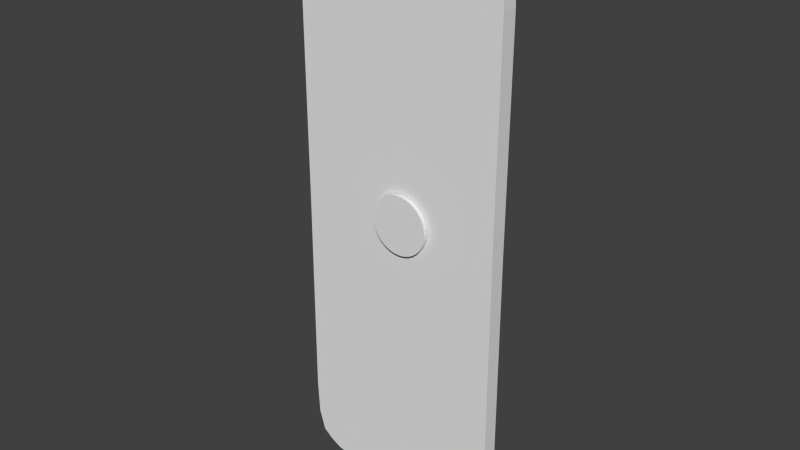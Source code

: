 # Source: DownButton.blend  (saved by Blender 2.72.0; exported with 4.5.12 LTS)
import bpy
from mathutils import Matrix  # noqa: F401  (used for matrix-valued properties, if any)

bpy.ops.wm.read_factory_settings(use_empty=True)
scene = bpy.context.scene
scene.name = 'Scene'

# ---- collections
col_collection_1 = bpy.data.collections.new('Collection 1'); scene.collection.children.link(col_collection_1)

# ---- world
world_world = bpy.data.worlds.new('World'); scene.world = world_world
world_world.color = (0.05088, 0.05088, 0.05088)
world_world.use_sun_shadow = False
world_world.sun_shadow_jitter_overblur = 0.0
world_world.cycles.sampling_method = 'MANUAL'
world_world.cycles.sample_map_resolution = 256

# ---- meshes
me_circle = bpy.data.meshes.new('Circle')
me_circle.from_pydata([(-0.1717, -0.03543, 0.229), (-0.1876, -0.03543, 0.2274), (-0.2028, -0.03543, 0.2228), (-0.2169, -0.03543, 0.2153), (-0.2292, -0.03543, 0.2052), (-0.2393, -0.03543, 0.1929), (-0.2468, -0.03543, 0.1788), (-0.2514, -0.03543, 0.1636), (-0.253, -0.03543, 0.1477), (-0.2514, -0.03543, 0.1319), (-0.2468, -0.03543, 0.1166), (-0.2393, -0.03543, 0.1026), (-0.2292, -0.03543, 0.09025), (-0.2169, -0.03543, 0.08014), (-0.2028, -0.03543, 0.07263), (-0.1876, -0.03543, 0.06801), (-0.1717, -0.03543, 0.06645), (-0.1559, -0.03543, 0.06801), (-0.1406, -0.03543, 0.07263), (-0.1266, -0.03543, 0.08014), (-0.1143, -0.03543, 0.09025), (-0.1042, -0.03543, 0.1026), (-0.09667, -0.03543, 0.1166), (-0.09204, -0.03543, 0.1319), (-0.09048, -0.03543, 0.1477), (-0.09204, -0.03543, 0.1636), (-0.09667, -0.03543, 0.1788), (-0.1042, -0.03543, 0.1929), (-0.1143, -0.03543, 0.2052), (-0.1266, -0.03543, 0.2153), (-0.1406, -0.03543, 0.2228), (-0.1559, -0.03543, 0.2274), (-0.1717, -0.04807, 0.229), (-0.1876, -0.04807, 0.2274), (-0.2028, -0.04807, 0.2228), (-0.2169, -0.04807, 0.2153), (-0.2292, -0.04807, 0.2052), (-0.2393, -0.04807, 0.1929), (-0.2468, -0.04807, 0.1788), (-0.2514, -0.04807, 0.1636), (-0.253, -0.04807, 0.1477), (-0.2514, -0.04807, 0.1319), (-0.2468, -0.04807, 0.1166), (-0.2393, -0.04807, 0.1026), (-0.2292, -0.04807, 0.09025), (-0.2169, -0.04807, 0.08014), (-0.2028, -0.04807, 0.07263), (-0.1876, -0.04807, 0.06801), (-0.1717, -0.04807, 0.06645), (-0.1559, -0.04807, 0.06801), (-0.1406, -0.04807, 0.07263), (-0.1266, -0.04807, 0.08014), (-0.1143, -0.04807, 0.09025), (-0.1042, -0.04807, 0.1026), (-0.09667, -0.04807, 0.1166), (-0.09204, -0.04807, 0.1319), (-0.09048, -0.04807, 0.1477), (-0.09204, -0.04807, 0.1636), (-0.09667, -0.04807, 0.1788), (-0.1042, -0.04807, 0.1929), (-0.1143, -0.04807, 0.2052), (-0.1266, -0.04807, 0.2153), (-0.1406, -0.04807, 0.2228), (-0.1559, -0.04807, 0.2274)], [], [(27, 28, 60, 59), (16, 17, 49, 48), (5, 6, 38, 37), (25, 26, 58, 57), (3, 4, 36, 35), (14, 15, 47, 46), (23, 24, 56, 55), (1, 2, 34, 33), (12, 13, 45, 44), (21, 22, 54, 53), (10, 11, 43, 42), (30, 31, 63, 62), (19, 20, 52, 51), (8, 9, 41, 40), (28, 29, 61, 60), (17, 18, 50, 49), (6, 7, 39, 38), (26, 27, 59, 58), (4, 5, 37, 36), (15, 16, 48, 47), (24, 25, 57, 56), (2, 3, 35, 34), (13, 14, 46, 45), (22, 23, 55, 54), (0, 1, 33, 32), (11, 12, 44, 43), (31, 0, 32, 63), (20, 21, 53, 52), (9, 10, 42, 41), (29, 30, 62, 61), (18, 19, 51, 50), (7, 8, 40, 39), (33, 34, 35, 36, 37, 38, 39, 40, 41, 42, 43, 44, 45, 46, 47, 48, 49, 50, 51, 52, 53, 54, 55, 56, 57, 58, 59, 60, 61, 62, 63, 32)])
_uv = me_circle.uv_layers.new(name='UVMap')
_uv.uv.foreach_set('vector', [0.5796, 0.5196, 0.5797, 0.5126, 0.5931, 0.512, 0.593, 0.5201, 0.4493, 0.5427, 0.4624, 0.5466, 0.4563, 0.552, 0.4409, 0.5475, 0.4766, 0.4819, 0.462, 0.4844, 0.4558, 0.479, 0.4727, 0.476, 0.5705, 0.5328, 0.5766, 0.5264, 0.5894, 0.5282, 0.5823, 0.5357, 0.5077, 0.4806, 0.492, 0.4806, 0.4906, 0.4745, 0.5089, 0.4745, 0.4294, 0.532, 0.4381, 0.5378, 0.4279, 0.5418, 0.4176, 0.535, 0.5507, 0.5434, 0.5618, 0.5385, 0.5721, 0.5424, 0.5591, 0.548, 0.5377, 0.4846, 0.5231, 0.4819, 0.5269, 0.476, 0.5439, 0.4792, 0.4203, 0.5187, 0.4234, 0.5255, 0.4106, 0.5274, 0.407, 0.5194, 0.5234, 0.5495, 0.5378, 0.5471, 0.5439, 0.5524, 0.5271, 0.5553, 0.4233, 0.505, 0.4203, 0.5118, 0.4069, 0.5112, 0.4105, 0.5033, 0.5706, 0.4993, 0.5619, 0.4934, 0.5722, 0.4895, 0.5824, 0.4963, 0.4923, 0.5506, 0.5081, 0.5507, 0.5093, 0.5567, 0.4911, 0.5567, 0.4379, 0.4929, 0.4292, 0.4986, 0.4175, 0.4958, 0.4276, 0.4891, 0.5797, 0.5126, 0.5766, 0.5058, 0.5895, 0.5039, 0.5931, 0.512, 0.4624, 0.5466, 0.4769, 0.5492, 0.4732, 0.5551, 0.4563, 0.552, 0.462, 0.4844, 0.449, 0.4881, 0.4406, 0.4834, 0.4558, 0.479, 0.5766, 0.5264, 0.5796, 0.5196, 0.593, 0.5201, 0.5894, 0.5282, 0.492, 0.4806, 0.4766, 0.4819, 0.4727, 0.476, 0.4906, 0.4745, 0.4381, 0.5378, 0.4493, 0.5427, 0.4409, 0.5475, 0.4279, 0.5418, 0.5618, 0.5385, 0.5705, 0.5328, 0.5823, 0.5357, 0.5721, 0.5424, 0.5231, 0.4819, 0.5077, 0.4806, 0.5089, 0.4745, 0.5269, 0.476, 0.4234, 0.5255, 0.4294, 0.532, 0.4176, 0.535, 0.4106, 0.5274, 0.5378, 0.5471, 0.5507, 0.5434, 0.5591, 0.548, 0.5439, 0.5524, 0.5508, 0.4885, 0.5377, 0.4846, 0.5439, 0.4792, 0.5592, 0.4837, 0.4203, 0.5118, 0.4203, 0.5187, 0.407, 0.5194, 0.4069, 0.5112, 0.5619, 0.4934, 0.5508, 0.4885, 0.5592, 0.4837, 0.5722, 0.4895, 0.5081, 0.5507, 0.5234, 0.5495, 0.5271, 0.5553, 0.5093, 0.5567, 0.4292, 0.4986, 0.4233, 0.505, 0.4105, 0.5033, 0.4175, 0.4958, 0.5766, 0.5058, 0.5706, 0.4993, 0.5824, 0.4963, 0.5895, 0.5039, 0.4769, 0.5492, 0.4923, 0.5506, 0.4911, 0.5567, 0.4732, 0.5551, 0.449, 0.4881, 0.4379, 0.4929, 0.4276, 0.4891, 0.4406, 0.4834, 0.4897, 0.5597, 0.4718, 0.5577, 0.4552, 0.5542, 0.4404, 0.5491, 0.428, 0.5428, 0.4186, 0.5354, 0.4124, 0.5273, 0.4097, 0.5187, 0.4106, 0.5099, 0.4151, 0.5014, 0.423, 0.4935, 0.4341, 0.4864, 0.4477, 0.4804, 0.4636, 0.4758, 0.4809, 0.4727, 0.4992, 0.4712, 0.5176, 0.4715, 0.5355, 0.4734, 0.5521, 0.477, 0.5669, 0.482, 0.5793, 0.4884, 0.5887, 0.4957, 0.5949, 0.5039, 0.5976, 0.5125, 0.5967, 0.5212, 0.5922, 0.5297, 0.5842, 0.5376, 0.5732, 0.5447, 0.5596, 0.5507, 0.5437, 0.5554, 0.5264, 0.5585, 0.5081, 0.5599])
me_circle.use_remesh_preserve_volume = False
me_circle.use_remesh_preserve_attributes = False
me_circle.use_mirror_vertex_groups = False
me_circle.update()
me_cube_002 = bpy.data.meshes.new('Cube.002')
me_cube_002.from_pydata([(-0.3689, -0.03424, 0.9308), (-0.4839, -0.03424, 0.7322), (-0.4046, -0.03424, 0.9227), (-0.4369, -0.03424, 0.9053), (-0.4625, -0.03424, 0.8841), (-0.4791, -0.03424, 0.827), (-0.4839, 0.009578, 0.7322), (-0.3689, 0.009578, 0.9308), (-0.4791, 0.009578, 0.827), (-0.4625, 0.009578, 0.8841), (-0.4369, 0.009578, 0.9053), (-0.4046, 0.009578, 0.9227), (-0.1902, 0.009578, 0.9291), (-0.1902, -0.03424, 0.9291), (-0.01153, -0.03424, 0.9308), (0.1034, -0.03424, 0.7322), (0.02422, -0.03424, 0.9227), (0.05651, -0.03424, 0.9053), (0.08212, -0.03424, 0.8841), (0.09867, -0.03424, 0.827), (0.1034, 0.009578, 0.7322), (-0.01153, 0.009578, 0.9308), (0.09867, 0.009578, 0.827), (0.08212, 0.009578, 0.8841), (0.05651, 0.009578, 0.9053), (0.02422, 0.009578, 0.9227), (-0.482, -0.03424, 0.1335), (-0.482, 0.009578, 0.1335), (-0.3689, -0.03424, -0.6638), (-0.4839, -0.03424, -0.4652), (-0.4046, -0.03424, -0.6557), (-0.4369, -0.03424, -0.6383), (-0.4625, -0.03424, -0.6171), (-0.4791, -0.03424, -0.5601), (-0.4839, 0.009578, -0.4652), (-0.3689, 0.009578, -0.6638), (-0.4791, 0.009578, -0.5601), (-0.4625, 0.009578, -0.6171), (-0.4369, 0.009578, -0.6383), (-0.4046, 0.009578, -0.6557), (-0.1902, 0.009578, -0.6621), (-0.1902, -0.03424, -0.6621), (0.1016, -0.03424, 0.1335), (0.1016, 0.009578, 0.1335), (-0.1902, 0.009578, 0.1335), (-0.1902, -0.03424, 0.1335), (-0.01153, -0.03424, -0.6638), (0.1034, -0.03424, -0.4652), (0.02422, -0.03424, -0.6557), (0.05651, -0.03424, -0.6383), (0.08212, -0.03424, -0.6171), (0.09867, -0.03424, -0.5601), (0.1034, 0.009578, -0.4652), (-0.01153, 0.009578, -0.6638), (0.09867, 0.009578, -0.5601), (0.08212, 0.009578, -0.6171), (0.05651, 0.009578, -0.6383), (0.02422, 0.009578, -0.6557)], [], [(6, 8, 9, 10, 11, 7, 12, 44, 27), (13, 12, 7, 0), (1, 6, 27, 26), (0, 7, 11, 2), (2, 11, 10, 3), (3, 10, 9, 4), (4, 9, 8, 5), (5, 8, 6, 1), (13, 0, 2, 3, 4, 5, 1, 26, 45), (20, 43, 44, 12, 21, 25, 24, 23, 22), (13, 14, 21, 12), (15, 42, 43, 20), (14, 16, 25, 21), (16, 17, 24, 25), (17, 18, 23, 24), (18, 19, 22, 23), (19, 15, 20, 22), (13, 45, 42, 15, 19, 18, 17, 16, 14), (34, 27, 44, 40, 35, 39, 38, 37, 36), (41, 28, 35, 40), (29, 26, 27, 34), (28, 30, 39, 35), (30, 31, 38, 39), (31, 32, 37, 38), (32, 33, 36, 37), (33, 29, 34, 36), (41, 45, 26, 29, 33, 32, 31, 30, 28), (52, 54, 55, 56, 57, 53, 40, 44, 43), (41, 40, 53, 46), (47, 52, 43, 42), (46, 53, 57, 48), (48, 57, 56, 49), (49, 56, 55, 50), (50, 55, 54, 51), (51, 54, 52, 47), (41, 46, 48, 49, 50, 51, 47, 42, 45)])
_uv = me_cube_002.uv_layers.new(name='UVMap')
_uv.uv.foreach_set('vector', [0.2129, 0.4416, 0.1714, 0.4394, 0.1464, 0.4316, 0.1371, 0.4197, 0.1295, 0.4047, 0.126, 0.388, 0.1267, 0.3047, 0.475, 0.3047, 0.475, 0.4407, 0.6244, 0.3085, 0.6244, 0.4441, 0.525, 0.4441, 0.525, 0.3085, 0.5039, 0.3085, 0.5039, 0.1729, 0.6262, 0.1729, 0.6262, 0.3085, 0.525, 0.3085, 0.525, 0.4441, 0.5051, 0.4441, 0.5051, 0.3085, 0.5051, 0.3085, 0.5051, 0.4441, 0.4872, 0.4441, 0.4872, 0.3085, 0.4872, 0.3085, 0.4872, 0.4441, 0.4729, 0.4441, 0.4729, 0.3085, 0.4729, 0.3085, 0.4729, 0.1729, 0.4846, 0.1729, 0.4846, 0.3085, 0.4846, 0.3085, 0.4846, 0.1729, 0.5039, 0.1729, 0.5039, 0.3085, 0.479, 0.9805, 0.2505, 0.9815, 0.2048, 0.9767, 0.1635, 0.9664, 0.1307, 0.9537, 0.1096, 0.9197, 0.1035, 0.8631, 0.1058, 0.5063, 0.479, 0.5063, 0.2129, 0.1679, 0.475, 0.1687, 0.475, 0.3047, 0.1267, 0.3047, 0.126, 0.2214, 0.1295, 0.2048, 0.1371, 0.1897, 0.1464, 0.1778, 0.1714, 0.1701, 0.6244, 0.3085, 0.7239, 0.3085, 0.7239, 0.4441, 0.6244, 0.4441, 0.1974, 0.1729, 0.3196, 0.1729, 0.3196, 0.3085, 0.1974, 0.3085, 0.7239, 0.3085, 0.7438, 0.3085, 0.7438, 0.4441, 0.7239, 0.4441, 0.7438, 0.3085, 0.7617, 0.3085, 0.7617, 0.4441, 0.7438, 0.4441, 0.7617, 0.3085, 0.776, 0.3085, 0.776, 0.4441, 0.7617, 0.4441, 0.1664, 0.1729, 0.178, 0.1729, 0.178, 0.3085, 0.1664, 0.3085, 0.178, 0.1729, 0.1974, 0.1729, 0.1974, 0.3085, 0.178, 0.3085, 0.479, 0.9805, 0.479, 0.5063, 0.8522, 0.5063, 0.8545, 0.8631, 0.8484, 0.9197, 0.8273, 0.9537, 0.7945, 0.9664, 0.7532, 0.9767, 0.7075, 0.9815, 0.7371, 0.4416, 0.475, 0.4407, 0.475, 0.3047, 0.8233, 0.3047, 0.824, 0.388, 0.8205, 0.4047, 0.8129, 0.4197, 0.8036, 0.4316, 0.7786, 0.4394, 0.3179, 0.4441, 0.2185, 0.4441, 0.2185, 0.3085, 0.3179, 0.3085, 0.7484, 0.3085, 0.6262, 0.3085, 0.6262, 0.1729, 0.7484, 0.1729, 0.2185, 0.4441, 0.1986, 0.4441, 0.1986, 0.3085, 0.2185, 0.3085, 0.1986, 0.4441, 0.1806, 0.4441, 0.1806, 0.3085, 0.1986, 0.3085, 0.1806, 0.4441, 0.1664, 0.4441, 0.1664, 0.3085, 0.1806, 0.3085, 0.7795, 0.3085, 0.7678, 0.3085, 0.7678, 0.1729, 0.7795, 0.1729, 0.7678, 0.3085, 0.7484, 0.3085, 0.7484, 0.1729, 0.7678, 0.1729, 0.479, 0.03184, 0.479, 0.5063, 0.1058, 0.5063, 0.1035, 0.1493, 0.1096, 0.09272, 0.1307, 0.05866, 0.1635, 0.04601, 0.2048, 0.03565, 0.2505, 0.03081, 0.7371, 0.1679, 0.7786, 0.1701, 0.8036, 0.1778, 0.8129, 0.1897, 0.8205, 0.2048, 0.824, 0.2214, 0.8233, 0.3047, 0.475, 0.3047, 0.475, 0.1687, 0.3179, 0.4441, 0.3179, 0.3085, 0.4173, 0.3085, 0.4173, 0.4441, 0.4419, 0.1729, 0.4419, 0.3085, 0.3196, 0.3085, 0.3196, 0.1729, 0.4173, 0.4441, 0.4173, 0.3085, 0.4372, 0.3085, 0.4372, 0.4441, 0.4372, 0.4441, 0.4372, 0.3085, 0.4552, 0.3085, 0.4552, 0.4441, 0.4552, 0.4441, 0.4552, 0.3085, 0.4694, 0.3085, 0.4694, 0.4441, 0.4729, 0.1729, 0.4729, 0.3085, 0.4613, 0.3085, 0.4613, 0.1729, 0.4613, 0.1729, 0.4613, 0.3085, 0.4419, 0.3085, 0.4419, 0.1729, 0.479, 0.03184, 0.7075, 0.03081, 0.7532, 0.03565, 0.7945, 0.04601, 0.8273, 0.05866, 0.8484, 0.09272, 0.8545, 0.1493, 0.8522, 0.5063, 0.479, 0.5063])
me_cube_002.use_remesh_preserve_volume = False
me_cube_002.use_remesh_preserve_attributes = False
me_cube_002.use_mirror_vertex_groups = False
me_cube_002.update()

# ---- objects
ob_circle = bpy.data.objects.new('Circle', me_circle)
ob_cube = bpy.data.objects.new('Cube', me_cube_002)

# ---- transforms, parenting, visibility, modifiers, constraints
ob_circle.location = (0.0, 0.0, 0.0)
ob_circle.lineart.crease_threshold = 0.0
ob_cube.location = (0.0, 0.0, 0.0)
ob_cube.lineart.crease_threshold = 0.0

# ---- collection membership
col_collection_1.objects.link(ob_circle)
col_collection_1.objects.link(ob_cube)

# ---- scene / render settings (as saved in the file)
scene.frame_start = 1; scene.frame_end = 250; scene.frame_set(1)
scene.render.engine = 'BLENDER_EEVEE_NEXT'
scene.render.resolution_percentage = 50
scene.render.dither_intensity = 0.0
scene.cycles.use_denoising = False
scene.cycles.samples = 10
scene.cycles.sampling_pattern = 'TABULATED_SOBOL'
scene.cycles.light_sampling_threshold = 0.0
scene.cycles.use_adaptive_sampling = False
scene.cycles.use_light_tree = False
scene.cycles.blur_glossy = 0.0
scene.cycles.pixel_filter_type = 'GAUSSIAN'
scene.cycles.sample_clamp_indirect = 0.0
scene.view_settings.view_transform = 'Standard'
bpy.context.view_layer.update()

# ---- added for rendering (the .blend has no active camera and no usable light): camera, sun
cam_auto = bpy.data.cameras.new('AutoCamera')
cam_auto.lens = 50.0
cam_auto.sensor_width = 36.0
cam_auto.clip_end = 1000.0
ob_auto_camera = bpy.data.objects.new('AutoCamera', cam_auto)
scene.collection.objects.link(ob_auto_camera)
ob_auto_camera.location = (1.38288, -1.90695, 1.39196)
ob_auto_camera.rotation_euler = (1.09748, -7.21219e-08, 0.694738)
scene.camera = ob_auto_camera
light_auto_sun = bpy.data.lights.new('AutoSun', 'SUN')
light_auto_sun.energy = 3.0
light_auto_sun.angle = 0.0523599
ob_auto_sun = bpy.data.objects.new('AutoSun', light_auto_sun)
scene.collection.objects.link(ob_auto_sun)
ob_auto_sun.rotation_euler = (0.872665, 0.174533, 0.523599)
bpy.context.view_layer.update()

